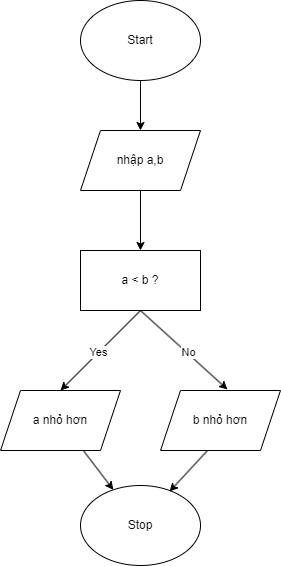

The diagram above was exported from draw.io. Its source (the exported page's mxGraphModel, read from the mxfile embedded in the PNG):
<mxGraphModel dx="1390" dy="755" grid="0" gridSize="10" guides="1" tooltips="1" connect="1" arrows="1" fold="1" page="0" pageScale="1" pageWidth="827" pageHeight="1169" background="none" math="0" shadow="0">
  <root>
    <mxCell id="0" />
    <mxCell id="1" parent="0" />
    <mxCell id="bD8XTlfMEmOjoPWe0zDs-24" value="&lt;span class=&quot;hljs-keyword&quot;&gt;Start&lt;/span&gt;" style="ellipse;whiteSpace=wrap;html=1;" parent="1" vertex="1">
      <mxGeometry x="354" y="70" width="120" height="80" as="geometry" />
    </mxCell>
    <mxCell id="bD8XTlfMEmOjoPWe0zDs-25" value="a &amp;lt; b ?" style="rounded=0;whiteSpace=wrap;html=1;" parent="1" vertex="1">
      <mxGeometry x="354" y="320" width="120" height="60" as="geometry" />
    </mxCell>
    <mxCell id="bD8XTlfMEmOjoPWe0zDs-26" value="" style="endArrow=classic;html=1;rounded=0;" parent="1" source="bD8XTlfMEmOjoPWe0zDs-24" edge="1">
      <mxGeometry width="50" height="50" relative="1" as="geometry">
        <mxPoint x="424" y="420" as="sourcePoint" />
        <mxPoint x="414" y="200" as="targetPoint" />
        <Array as="points" />
      </mxGeometry>
    </mxCell>
    <mxCell id="bD8XTlfMEmOjoPWe0zDs-27" value="" style="endArrow=classic;html=1;rounded=0;" parent="1" target="bD8XTlfMEmOjoPWe0zDs-25" edge="1">
      <mxGeometry width="50" height="50" relative="1" as="geometry">
        <mxPoint x="414" y="260" as="sourcePoint" />
        <mxPoint x="474" y="370" as="targetPoint" />
      </mxGeometry>
    </mxCell>
    <mxCell id="bD8XTlfMEmOjoPWe0zDs-28" value="" style="endArrow=classic;html=1;rounded=0;exitX=0.5;exitY=1;exitDx=0;exitDy=0;entryX=0.5;entryY=0;entryDx=0;entryDy=0;" parent="1" source="bD8XTlfMEmOjoPWe0zDs-25" target="bD8XTlfMEmOjoPWe0zDs-35" edge="1">
      <mxGeometry width="50" height="50" relative="1" as="geometry">
        <mxPoint x="424" y="420" as="sourcePoint" />
        <mxPoint x="358" y="436" as="targetPoint" />
      </mxGeometry>
    </mxCell>
    <mxCell id="bD8XTlfMEmOjoPWe0zDs-29" value="Yes" style="edgeLabel;html=1;align=center;verticalAlign=middle;resizable=0;points=[];" parent="bD8XTlfMEmOjoPWe0zDs-28" vertex="1" connectable="0">
      <mxGeometry x="0.0375" y="-1" relative="1" as="geometry">
        <mxPoint as="offset" />
      </mxGeometry>
    </mxCell>
    <mxCell id="bD8XTlfMEmOjoPWe0zDs-30" value="" style="endArrow=classic;html=1;rounded=0;exitX=0.5;exitY=1;exitDx=0;exitDy=0;entryX=0.558;entryY=-0.017;entryDx=0;entryDy=0;entryPerimeter=0;" parent="1" source="bD8XTlfMEmOjoPWe0zDs-25" target="bD8XTlfMEmOjoPWe0zDs-36" edge="1">
      <mxGeometry width="50" height="50" relative="1" as="geometry">
        <mxPoint x="424" y="420" as="sourcePoint" />
        <mxPoint x="470" y="436" as="targetPoint" />
        <Array as="points" />
      </mxGeometry>
    </mxCell>
    <mxCell id="bD8XTlfMEmOjoPWe0zDs-31" value="No" style="edgeLabel;html=1;align=center;verticalAlign=middle;resizable=0;points=[];" parent="bD8XTlfMEmOjoPWe0zDs-30" vertex="1" connectable="0">
      <mxGeometry x="0.0731" y="1" relative="1" as="geometry">
        <mxPoint as="offset" />
      </mxGeometry>
    </mxCell>
    <mxCell id="bD8XTlfMEmOjoPWe0zDs-32" value="Stop" style="ellipse;whiteSpace=wrap;html=1;" parent="1" vertex="1">
      <mxGeometry x="354" y="555" width="120" height="80" as="geometry" />
    </mxCell>
    <mxCell id="bD8XTlfMEmOjoPWe0zDs-33" value="" style="endArrow=classic;html=1;rounded=0;" parent="1" source="bD8XTlfMEmOjoPWe0zDs-35" target="bD8XTlfMEmOjoPWe0zDs-32" edge="1">
      <mxGeometry width="50" height="50" relative="1" as="geometry">
        <mxPoint x="342.9473684210527" y="601.0526315789473" as="sourcePoint" />
        <mxPoint x="474" y="370" as="targetPoint" />
      </mxGeometry>
    </mxCell>
    <mxCell id="bD8XTlfMEmOjoPWe0zDs-34" value="" style="endArrow=classic;html=1;rounded=0;entryX=0.742;entryY=0.075;entryDx=0;entryDy=0;entryPerimeter=0;exitX=0.4;exitY=0.983;exitDx=0;exitDy=0;exitPerimeter=0;" parent="1" source="bD8XTlfMEmOjoPWe0zDs-36" target="bD8XTlfMEmOjoPWe0zDs-32" edge="1">
      <mxGeometry width="50" height="50" relative="1" as="geometry">
        <mxPoint x="484.79395085066153" y="600.7939508506615" as="sourcePoint" />
        <mxPoint x="474" y="370" as="targetPoint" />
      </mxGeometry>
    </mxCell>
    <mxCell id="bD8XTlfMEmOjoPWe0zDs-35" value="a nhỏ hơn" style="shape=parallelogram;perimeter=parallelogramPerimeter;whiteSpace=wrap;html=1;fixedSize=1;" parent="1" vertex="1">
      <mxGeometry x="274" y="460" width="120" height="60" as="geometry" />
    </mxCell>
    <mxCell id="bD8XTlfMEmOjoPWe0zDs-36" value="b nhỏ hơn" style="shape=parallelogram;perimeter=parallelogramPerimeter;whiteSpace=wrap;html=1;fixedSize=1;" parent="1" vertex="1">
      <mxGeometry x="434" y="460" width="120" height="60" as="geometry" />
    </mxCell>
    <mxCell id="bD8XTlfMEmOjoPWe0zDs-37" value="nhập a,b" style="shape=parallelogram;perimeter=parallelogramPerimeter;whiteSpace=wrap;html=1;fixedSize=1;" parent="1" vertex="1">
      <mxGeometry x="354" y="200" width="120" height="60" as="geometry" />
    </mxCell>
  </root>
</mxGraphModel>